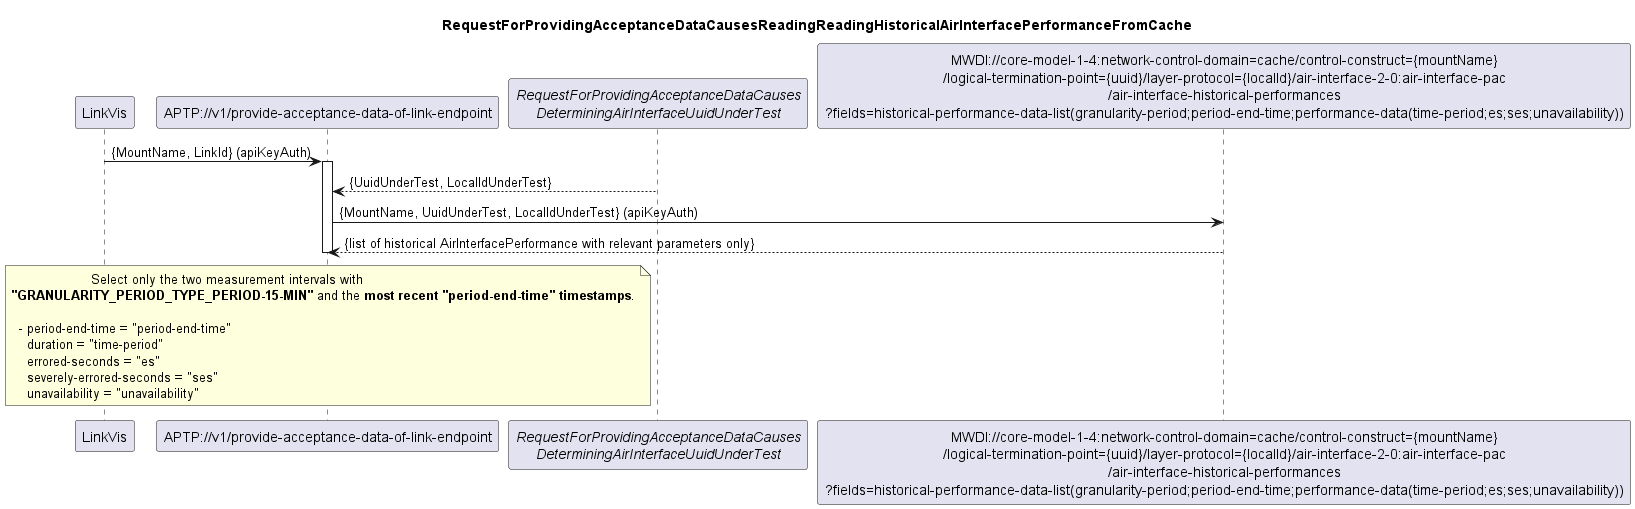

The diagram above was rendered by PlantUML. Its source (embedded in the PNG):
@startuml 165_ReadingHistoricalAirInterfacePerformanceFromCache
skinparam responseMessageBelowArrow true

title
RequestForProvidingAcceptanceDataCausesReadingReadingHistoricalAirInterfacePerformanceFromCache
end title

participant "LinkVis" as LinkVis
participant "APTP://v1/provide-acceptance-data-of-link-endpoint" as APTP
participant "<i>RequestForProvidingAcceptanceDataCauses\n<i>DeterminingAirInterfaceUuidUnderTest</i>" as AirInterface
participant "MWDI://core-model-1-4:network-control-domain=cache/control-construct={mountName}\n/logical-termination-point={uuid}/layer-protocol={localId}/air-interface-2-0:air-interface-pac\n/air-interface-historical-performances\n?fields=historical-performance-data-list(granularity-period;period-end-time;performance-data(time-period;es;ses;unavailability))" as AirHistoricalPm

LinkVis -> APTP: {MountName, LinkId} (apiKeyAuth)
activate APTP

AirInterface --> APTP: {UuidUnderTest, LocalIdUnderTest}

APTP -> AirHistoricalPm: {MountName, UuidUnderTest, LocalIdUnderTest} (apiKeyAuth)
AirHistoricalPm--> APTP: {list of historical AirInterfacePerformance with relevant parameters only}

note over APTP
                    Select only the two measurement intervals with 
**"GRANULARITY_PERIOD_TYPE_PERIOD-15-MIN"** and the **most recent "period-end-time" timestamps**.

  - period-end-time = "period-end-time"
    duration = "time-period"
    errored-seconds = "es"
    severely-errored-seconds = "ses"
    unavailability = "unavailability"
end note


deactivate APTP

@enduml